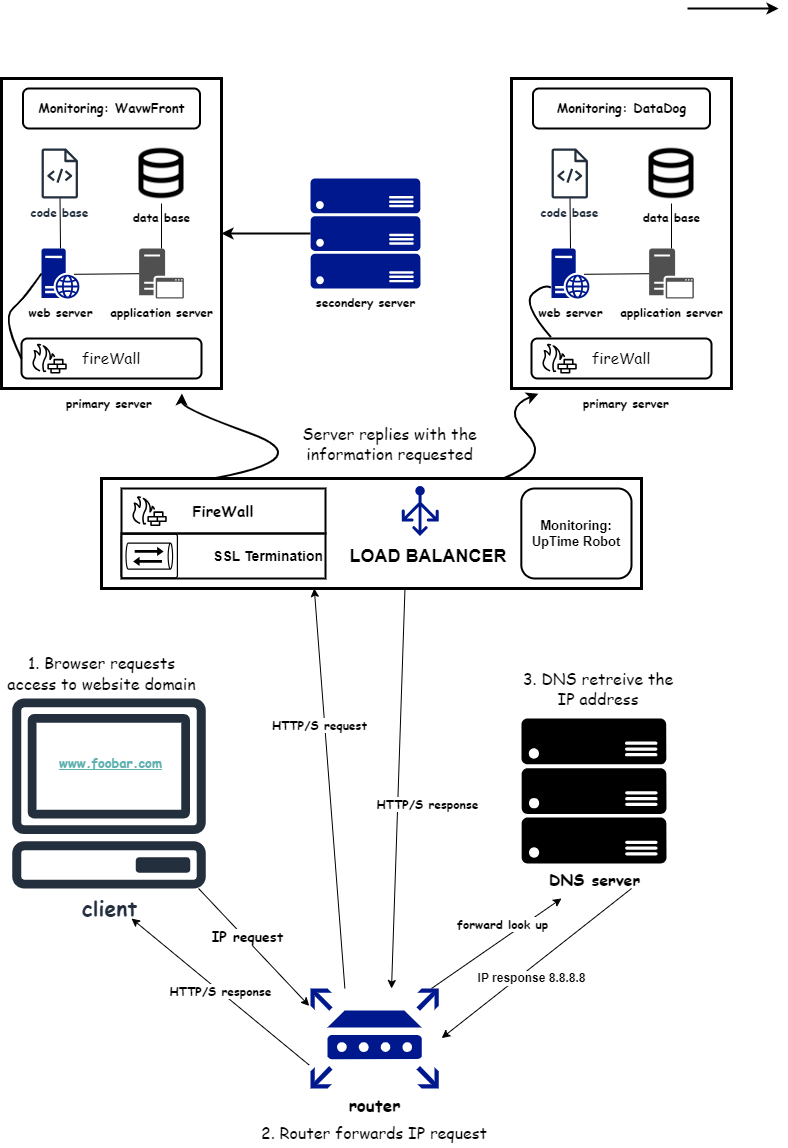

The diagram above was exported from draw.io. Its source (the exported page's mxGraphModel, read from the mxfile embedded in the PNG):
<mxGraphModel dx="936" dy="1689" grid="1" gridSize="10" guides="1" tooltips="1" connect="1" arrows="1" fold="1" page="1" pageScale="1" pageWidth="827" pageHeight="1169" math="0" shadow="0">
  <root>
    <mxCell id="0" />
    <mxCell id="1" parent="0" />
    <mxCell id="mjTbAEsZqX8eCue5K5IC-1" value="" style="rounded=0;whiteSpace=wrap;html=1;fillColor=none;strokeWidth=3;" parent="1" vertex="1">
      <mxGeometry x="50" y="20" width="220" height="310" as="geometry" />
    </mxCell>
    <mxCell id="mjTbAEsZqX8eCue5K5IC-2" value="&lt;font face=&quot;Comic Sans MS&quot;&gt;&lt;b&gt;code base&lt;/b&gt;&lt;/font&gt;" style="sketch=0;outlineConnect=0;fontColor=#232F3E;gradientColor=none;fillColor=#232F3D;strokeColor=none;dashed=0;verticalLabelPosition=bottom;verticalAlign=top;align=center;html=1;fontSize=12;fontStyle=0;aspect=fixed;pointerEvents=1;shape=mxgraph.aws4.source_code;" parent="1" vertex="1">
      <mxGeometry x="90" y="90" width="36.54" height="50" as="geometry" />
    </mxCell>
    <mxCell id="mjTbAEsZqX8eCue5K5IC-3" value="&lt;font face=&quot;Comic Sans MS&quot;&gt;&lt;b&gt;data base&lt;/b&gt;&lt;/font&gt;" style="shape=image;html=1;verticalAlign=top;verticalLabelPosition=bottom;labelBackgroundColor=#ffffff;imageAspect=0;aspect=fixed;image=https://cdn0.iconfinder.com/data/icons/evericons-24px-vol-2/24/database-128.png" parent="1" vertex="1">
      <mxGeometry x="180" y="85" width="60" height="60" as="geometry" />
    </mxCell>
    <mxCell id="mjTbAEsZqX8eCue5K5IC-4" value="&lt;font face=&quot;Comic Sans MS&quot;&gt;&lt;b&gt;application server&lt;/b&gt;&lt;/font&gt;" style="sketch=0;pointerEvents=1;shadow=0;dashed=0;html=1;strokeColor=none;fillColor=#505050;labelPosition=center;verticalLabelPosition=bottom;verticalAlign=top;outlineConnect=0;align=center;shape=mxgraph.office.servers.application_server;" parent="1" vertex="1">
      <mxGeometry x="187.63" y="190" width="44.73" height="50" as="geometry" />
    </mxCell>
    <mxCell id="mjTbAEsZqX8eCue5K5IC-6" value="&lt;font face=&quot;Comic Sans MS&quot;&gt;&lt;b&gt;web server&lt;/b&gt;&lt;/font&gt;" style="sketch=0;aspect=fixed;pointerEvents=1;shadow=0;dashed=0;html=1;strokeColor=none;labelPosition=center;verticalLabelPosition=bottom;verticalAlign=top;align=center;fillColor=#00188D;shape=mxgraph.mscae.enterprise.web_server" parent="1" vertex="1">
      <mxGeometry x="90" y="190" width="38" height="50" as="geometry" />
    </mxCell>
    <mxCell id="mjTbAEsZqX8eCue5K5IC-7" value="" style="endArrow=none;html=1;rounded=0;exitX=0.854;exitY=0.516;exitDx=0;exitDy=0;exitPerimeter=0;" parent="1" source="mjTbAEsZqX8eCue5K5IC-6" target="mjTbAEsZqX8eCue5K5IC-4" edge="1">
      <mxGeometry width="50" height="50" relative="1" as="geometry">
        <mxPoint x="340" y="260" as="sourcePoint" />
        <mxPoint x="390" y="210" as="targetPoint" />
      </mxGeometry>
    </mxCell>
    <mxCell id="mjTbAEsZqX8eCue5K5IC-9" value="" style="endArrow=none;html=1;rounded=0;entryX=0.5;entryY=1;entryDx=0;entryDy=0;" parent="1" source="mjTbAEsZqX8eCue5K5IC-4" target="mjTbAEsZqX8eCue5K5IC-3" edge="1">
      <mxGeometry width="50" height="50" relative="1" as="geometry">
        <mxPoint x="340" y="260" as="sourcePoint" />
        <mxPoint x="390" y="210" as="targetPoint" />
      </mxGeometry>
    </mxCell>
    <mxCell id="mjTbAEsZqX8eCue5K5IC-11" value="" style="endArrow=none;html=1;rounded=0;exitX=0.5;exitY=0;exitDx=0;exitDy=0;exitPerimeter=0;" parent="1" source="mjTbAEsZqX8eCue5K5IC-6" target="mjTbAEsZqX8eCue5K5IC-2" edge="1">
      <mxGeometry width="50" height="50" relative="1" as="geometry">
        <mxPoint x="230" y="210" as="sourcePoint" />
        <mxPoint x="230" y="165" as="targetPoint" />
      </mxGeometry>
    </mxCell>
    <mxCell id="mjTbAEsZqX8eCue5K5IC-12" value="&lt;b&gt;&lt;font face=&quot;Comic Sans MS&quot;&gt;primary server&lt;/font&gt;&lt;/b&gt;" style="text;html=1;strokeColor=none;fillColor=none;align=center;verticalAlign=middle;whiteSpace=wrap;rounded=0;" parent="1" vertex="1">
      <mxGeometry x="102.5" y="330" width="110" height="30" as="geometry" />
    </mxCell>
    <mxCell id="mjTbAEsZqX8eCue5K5IC-13" value="" style="rounded=0;whiteSpace=wrap;html=1;fillColor=none;strokeWidth=3;" parent="1" vertex="1">
      <mxGeometry x="560" y="20" width="220" height="310" as="geometry" />
    </mxCell>
    <mxCell id="mjTbAEsZqX8eCue5K5IC-14" value="&lt;font face=&quot;Comic Sans MS&quot;&gt;&lt;b&gt;code base&lt;/b&gt;&lt;/font&gt;" style="sketch=0;outlineConnect=0;fontColor=#232F3E;gradientColor=none;fillColor=#232F3D;strokeColor=none;dashed=0;verticalLabelPosition=bottom;verticalAlign=top;align=center;html=1;fontSize=12;fontStyle=0;aspect=fixed;pointerEvents=1;shape=mxgraph.aws4.source_code;" parent="1" vertex="1">
      <mxGeometry x="600" y="90" width="36.54" height="50" as="geometry" />
    </mxCell>
    <mxCell id="mjTbAEsZqX8eCue5K5IC-15" value="&lt;font face=&quot;Comic Sans MS&quot;&gt;&lt;b&gt;data base&lt;/b&gt;&lt;/font&gt;" style="shape=image;html=1;verticalAlign=top;verticalLabelPosition=bottom;labelBackgroundColor=#ffffff;imageAspect=0;aspect=fixed;image=https://cdn0.iconfinder.com/data/icons/evericons-24px-vol-2/24/database-128.png" parent="1" vertex="1">
      <mxGeometry x="690" y="85" width="60" height="60" as="geometry" />
    </mxCell>
    <mxCell id="mjTbAEsZqX8eCue5K5IC-16" value="&lt;font face=&quot;Comic Sans MS&quot;&gt;&lt;b&gt;application server&lt;/b&gt;&lt;/font&gt;" style="sketch=0;pointerEvents=1;shadow=0;dashed=0;html=1;strokeColor=none;fillColor=#505050;labelPosition=center;verticalLabelPosition=bottom;verticalAlign=top;outlineConnect=0;align=center;shape=mxgraph.office.servers.application_server;" parent="1" vertex="1">
      <mxGeometry x="697.63" y="190" width="44.73" height="50" as="geometry" />
    </mxCell>
    <mxCell id="mjTbAEsZqX8eCue5K5IC-17" value="&lt;font face=&quot;Comic Sans MS&quot;&gt;&lt;b&gt;web server&lt;/b&gt;&lt;/font&gt;" style="sketch=0;aspect=fixed;pointerEvents=1;shadow=0;dashed=0;html=1;strokeColor=none;labelPosition=center;verticalLabelPosition=bottom;verticalAlign=top;align=center;fillColor=#00188D;shape=mxgraph.mscae.enterprise.web_server" parent="1" vertex="1">
      <mxGeometry x="600" y="190" width="38" height="50" as="geometry" />
    </mxCell>
    <mxCell id="mjTbAEsZqX8eCue5K5IC-18" value="" style="endArrow=none;html=1;rounded=0;exitX=0.854;exitY=0.516;exitDx=0;exitDy=0;exitPerimeter=0;" parent="1" source="mjTbAEsZqX8eCue5K5IC-17" target="mjTbAEsZqX8eCue5K5IC-16" edge="1">
      <mxGeometry width="50" height="50" relative="1" as="geometry">
        <mxPoint x="850" y="260" as="sourcePoint" />
        <mxPoint x="900" y="210" as="targetPoint" />
      </mxGeometry>
    </mxCell>
    <mxCell id="mjTbAEsZqX8eCue5K5IC-19" value="" style="endArrow=none;html=1;rounded=0;entryX=0.5;entryY=1;entryDx=0;entryDy=0;" parent="1" source="mjTbAEsZqX8eCue5K5IC-16" target="mjTbAEsZqX8eCue5K5IC-15" edge="1">
      <mxGeometry width="50" height="50" relative="1" as="geometry">
        <mxPoint x="850" y="260" as="sourcePoint" />
        <mxPoint x="900" y="210" as="targetPoint" />
      </mxGeometry>
    </mxCell>
    <mxCell id="mjTbAEsZqX8eCue5K5IC-21" value="" style="endArrow=none;html=1;rounded=0;exitX=0.5;exitY=0;exitDx=0;exitDy=0;exitPerimeter=0;" parent="1" source="mjTbAEsZqX8eCue5K5IC-17" target="mjTbAEsZqX8eCue5K5IC-14" edge="1">
      <mxGeometry width="50" height="50" relative="1" as="geometry">
        <mxPoint x="740" y="210" as="sourcePoint" />
        <mxPoint x="740" y="165" as="targetPoint" />
      </mxGeometry>
    </mxCell>
    <mxCell id="mjTbAEsZqX8eCue5K5IC-22" value="&lt;b&gt;&lt;font face=&quot;Comic Sans MS&quot;&gt;primary server&lt;/font&gt;&lt;/b&gt;" style="text;html=1;strokeColor=none;fillColor=none;align=center;verticalAlign=middle;whiteSpace=wrap;rounded=0;" parent="1" vertex="1">
      <mxGeometry x="620" y="330" width="110" height="30" as="geometry" />
    </mxCell>
    <mxCell id="mjTbAEsZqX8eCue5K5IC-23" value="&lt;font face=&quot;Comic Sans MS&quot;&gt;&lt;b&gt;secondery server&lt;/b&gt;&lt;/font&gt;" style="sketch=0;aspect=fixed;pointerEvents=1;shadow=0;dashed=0;html=1;strokeColor=none;labelPosition=center;verticalLabelPosition=bottom;verticalAlign=top;align=center;fillColor=#00188D;shape=mxgraph.azure.server_rack" parent="1" vertex="1">
      <mxGeometry x="359" y="120" width="110" height="110" as="geometry" />
    </mxCell>
    <mxCell id="mjTbAEsZqX8eCue5K5IC-24" value="" style="endArrow=classic;html=1;rounded=0;entryX=1;entryY=0.5;entryDx=0;entryDy=0;strokeWidth=2;" parent="1" source="mjTbAEsZqX8eCue5K5IC-23" target="mjTbAEsZqX8eCue5K5IC-1" edge="1">
      <mxGeometry width="50" height="50" relative="1" as="geometry">
        <mxPoint x="350" y="175" as="sourcePoint" />
        <mxPoint x="430" y="210" as="targetPoint" />
      </mxGeometry>
    </mxCell>
    <mxCell id="mjTbAEsZqX8eCue5K5IC-25" value="" style="endArrow=classic;html=1;rounded=0;entryX=0;entryY=0.5;entryDx=0;entryDy=0;strokeWidth=2;exitX=1;exitY=0.5;exitDx=0;exitDy=0;exitPerimeter=0;" parent="1" edge="1">
      <mxGeometry width="50" height="50" relative="1" as="geometry">
        <mxPoint x="736" y="-50" as="sourcePoint" />
        <mxPoint x="827" y="-50" as="targetPoint" />
      </mxGeometry>
    </mxCell>
    <mxCell id="mjTbAEsZqX8eCue5K5IC-30" value="" style="curved=1;endArrow=classic;html=1;rounded=0;entryX=0.122;entryY=1.017;entryDx=0;entryDy=0;strokeWidth=2;entryPerimeter=0;" parent="1" source="dZbUtF2bZwAzIB1Hgm8S-10" target="mjTbAEsZqX8eCue5K5IC-13" edge="1">
      <mxGeometry width="50" height="50" relative="1" as="geometry">
        <mxPoint x="525.6000000000001" y="420" as="sourcePoint" />
        <mxPoint x="600" y="350" as="targetPoint" />
        <Array as="points">
          <mxPoint x="600" y="400" />
          <mxPoint x="550" y="350" />
        </Array>
      </mxGeometry>
    </mxCell>
    <mxCell id="mjTbAEsZqX8eCue5K5IC-31" value="" style="curved=1;endArrow=classic;html=1;rounded=0;entryX=0.82;entryY=1.016;entryDx=0;entryDy=0;strokeWidth=2;entryPerimeter=0;exitX=0.212;exitY=-0.005;exitDx=0;exitDy=0;exitPerimeter=0;" parent="1" source="dZbUtF2bZwAzIB1Hgm8S-10" target="mjTbAEsZqX8eCue5K5IC-1" edge="1">
      <mxGeometry width="50" height="50" relative="1" as="geometry">
        <mxPoint x="340.0799999999999" y="420" as="sourcePoint" />
        <mxPoint x="383" y="280" as="targetPoint" />
        <Array as="points">
          <mxPoint x="368" y="400" />
          <mxPoint x="230" y="350" />
        </Array>
      </mxGeometry>
    </mxCell>
    <mxCell id="mjTbAEsZqX8eCue5K5IC-33" value="&lt;font size=&quot;1&quot; face=&quot;Comic Sans MS&quot;&gt;&lt;b style=&quot;font-size: 21px;&quot;&gt;client&lt;/b&gt;&lt;/font&gt;" style="sketch=0;outlineConnect=0;fontColor=#232F3E;gradientColor=none;fillColor=#232F3D;strokeColor=none;dashed=0;verticalLabelPosition=bottom;verticalAlign=top;align=center;html=1;fontSize=12;fontStyle=0;aspect=fixed;pointerEvents=1;shape=mxgraph.aws4.client;" parent="1" vertex="1">
      <mxGeometry x="60" y="640" width="195" height="190" as="geometry" />
    </mxCell>
    <mxCell id="mjTbAEsZqX8eCue5K5IC-34" value="&lt;font color=&quot;#5fb0b0&quot; size=&quot;1&quot; face=&quot;Comic Sans MS&quot;&gt;&lt;u style=&quot;font-size: 13px;&quot;&gt;&lt;b style=&quot;&quot;&gt;www.foobar.com&lt;/b&gt;&lt;/u&gt;&lt;/font&gt;" style="text;html=1;strokeColor=none;fillColor=none;align=center;verticalAlign=middle;whiteSpace=wrap;rounded=0;" parent="1" vertex="1">
      <mxGeometry x="127.5" y="690" width="62.5" height="30" as="geometry" />
    </mxCell>
    <mxCell id="mjTbAEsZqX8eCue5K5IC-35" value="&lt;b&gt;&lt;font style=&quot;font-size: 17px;&quot; face=&quot;Comic Sans MS&quot;&gt;router&lt;/font&gt;&lt;/b&gt;" style="sketch=0;aspect=fixed;pointerEvents=1;shadow=0;dashed=0;html=1;strokeColor=none;labelPosition=center;verticalLabelPosition=bottom;verticalAlign=top;align=center;fillColor=#00188D;shape=mxgraph.mscae.enterprise.router" parent="1" vertex="1">
      <mxGeometry x="359" y="930" width="128.21" height="100" as="geometry" />
    </mxCell>
    <mxCell id="mjTbAEsZqX8eCue5K5IC-36" value="&lt;b&gt;&lt;font style=&quot;font-size: 16px;&quot; face=&quot;Comic Sans MS&quot;&gt;DNS server&lt;/font&gt;&lt;/b&gt;" style="sketch=0;aspect=fixed;pointerEvents=1;shadow=0;dashed=0;html=1;strokeColor=none;labelPosition=center;verticalLabelPosition=bottom;verticalAlign=top;align=center;fillColor=#000000;shape=mxgraph.azure.server_rack" parent="1" vertex="1">
      <mxGeometry x="570" y="660" width="145" height="145" as="geometry" />
    </mxCell>
    <mxCell id="mjTbAEsZqX8eCue5K5IC-37" value="&lt;b&gt;&lt;font style=&quot;font-size: 14px;&quot; face=&quot;Comic Sans MS&quot;&gt;IP request&lt;/font&gt;&lt;/b&gt;" style="endArrow=classic;html=1;rounded=0;entryX=-0.01;entryY=0.174;entryDx=0;entryDy=0;entryPerimeter=0;" parent="1" source="mjTbAEsZqX8eCue5K5IC-33" target="mjTbAEsZqX8eCue5K5IC-35" edge="1">
      <mxGeometry x="-0.1414" y="2" width="50" height="50" relative="1" as="geometry">
        <mxPoint x="460" y="800" as="sourcePoint" />
        <mxPoint x="510" y="750" as="targetPoint" />
        <mxPoint as="offset" />
      </mxGeometry>
    </mxCell>
    <mxCell id="mjTbAEsZqX8eCue5K5IC-38" value="&lt;b&gt;&lt;font style=&quot;font-size: 12px;&quot; face=&quot;Comic Sans MS&quot;&gt;HTTP/S response&lt;/font&gt;&lt;/b&gt;" style="endArrow=classic;html=1;rounded=0;exitX=-0.01;exitY=0.766;exitDx=0;exitDy=0;exitPerimeter=0;" parent="1" source="mjTbAEsZqX8eCue5K5IC-35" edge="1">
      <mxGeometry width="50" height="50" relative="1" as="geometry">
        <mxPoint x="460" y="790" as="sourcePoint" />
        <mxPoint x="180" y="860" as="targetPoint" />
      </mxGeometry>
    </mxCell>
    <mxCell id="mjTbAEsZqX8eCue5K5IC-39" value="&lt;b&gt;&lt;font style=&quot;font-size: 12px;&quot; face=&quot;Comic Sans MS&quot;&gt;HTTP/S request&lt;/font&gt;&lt;/b&gt;" style="endArrow=classic;html=1;rounded=0;exitX=0.268;exitY=-0.001;exitDx=0;exitDy=0;exitPerimeter=0;entryX=0.394;entryY=1;entryDx=0;entryDy=0;entryPerimeter=0;" parent="1" source="mjTbAEsZqX8eCue5K5IC-35" edge="1" target="dZbUtF2bZwAzIB1Hgm8S-10">
      <mxGeometry x="0.3176" y="5" width="50" height="50" relative="1" as="geometry">
        <mxPoint x="460" y="790" as="sourcePoint" />
        <mxPoint x="380" y="520" as="targetPoint" />
        <mxPoint as="offset" />
      </mxGeometry>
    </mxCell>
    <mxCell id="mjTbAEsZqX8eCue5K5IC-40" value="&lt;b&gt;&lt;font style=&quot;font-size: 12px;&quot; face=&quot;Comic Sans MS&quot;&gt;HTTP/S response&lt;/font&gt;&lt;/b&gt;" style="endArrow=classic;html=1;rounded=0;entryX=0.632;entryY=0;entryDx=0;entryDy=0;entryPerimeter=0;exitX=0.562;exitY=0.998;exitDx=0;exitDy=0;exitPerimeter=0;" parent="1" target="mjTbAEsZqX8eCue5K5IC-35" edge="1" source="dZbUtF2bZwAzIB1Hgm8S-10">
      <mxGeometry x="0.0732" y="30" width="50" height="50" relative="1" as="geometry">
        <mxPoint x="440" y="520" as="sourcePoint" />
        <mxPoint x="510" y="740" as="targetPoint" />
        <mxPoint as="offset" />
      </mxGeometry>
    </mxCell>
    <mxCell id="mjTbAEsZqX8eCue5K5IC-41" value="&lt;b&gt;&lt;font style=&quot;font-size: 12px;&quot; face=&quot;Comic Sans MS&quot;&gt;forward look up&lt;/font&gt;&lt;/b&gt;" style="endArrow=classic;html=1;rounded=0;" parent="1" edge="1">
      <mxGeometry x="0.2062" y="12" width="50" height="50" relative="1" as="geometry">
        <mxPoint x="480" y="930" as="sourcePoint" />
        <mxPoint x="610" y="840" as="targetPoint" />
        <mxPoint as="offset" />
      </mxGeometry>
    </mxCell>
    <mxCell id="mjTbAEsZqX8eCue5K5IC-42" value="&lt;b&gt;&lt;font style=&quot;font-size: 12px;&quot;&gt;IP response 8.8.8.8&lt;/font&gt;&lt;/b&gt;" style="endArrow=classic;html=1;rounded=0;entryX=1.023;entryY=0.496;entryDx=0;entryDy=0;entryPerimeter=0;" parent="1" target="mjTbAEsZqX8eCue5K5IC-35" edge="1">
      <mxGeometry x="0.1109" y="9" width="50" height="50" relative="1" as="geometry">
        <mxPoint x="680" y="830" as="sourcePoint" />
        <mxPoint x="510" y="740" as="targetPoint" />
        <mxPoint as="offset" />
      </mxGeometry>
    </mxCell>
    <mxCell id="mjTbAEsZqX8eCue5K5IC-44" value="&lt;font style=&quot;font-size: 16px;&quot; face=&quot;Comic Sans MS&quot;&gt;1. Browser requests access to website domain&lt;/font&gt;" style="text;html=1;strokeColor=none;fillColor=none;align=center;verticalAlign=middle;whiteSpace=wrap;rounded=0;fontSize=16;" parent="1" vertex="1">
      <mxGeometry x="50" y="600" width="201.25" height="30" as="geometry" />
    </mxCell>
    <mxCell id="mjTbAEsZqX8eCue5K5IC-45" value="&lt;font face=&quot;Comic Sans MS&quot; style=&quot;font-size: 16px;&quot;&gt;&lt;span style=&quot;font-size: 16px;&quot;&gt;2. Router forwards IP request&lt;/span&gt;&lt;/font&gt;" style="text;html=1;strokeColor=none;fillColor=none;align=center;verticalAlign=middle;whiteSpace=wrap;rounded=0;fontSize=16;fontStyle=0" parent="1" vertex="1">
      <mxGeometry x="303.11" y="1060" width="240" height="30" as="geometry" />
    </mxCell>
    <mxCell id="mjTbAEsZqX8eCue5K5IC-46" value="3. DNS retreive the IP address" style="text;html=1;strokeColor=none;fillColor=none;align=center;verticalAlign=middle;whiteSpace=wrap;rounded=0;fontFamily=Comic Sans MS;fontSize=16;" parent="1" vertex="1">
      <mxGeometry x="563.75" y="610" width="166.25" height="40" as="geometry" />
    </mxCell>
    <mxCell id="mjTbAEsZqX8eCue5K5IC-47" value="&lt;font style=&quot;font-size: 16px;&quot; face=&quot;Comic Sans MS&quot;&gt;Server replies with the information requested&lt;/font&gt;" style="text;html=1;strokeColor=none;fillColor=none;align=center;verticalAlign=middle;whiteSpace=wrap;rounded=0;" parent="1" vertex="1">
      <mxGeometry x="343" y="370" width="191" height="30" as="geometry" />
    </mxCell>
    <mxCell id="dZbUtF2bZwAzIB1Hgm8S-2" value="&lt;font style=&quot;font-size: 15px;&quot; face=&quot;Comic Sans MS&quot;&gt;fireWall&lt;/font&gt;" style="rounded=1;whiteSpace=wrap;html=1;fillColor=none;strokeWidth=2;" vertex="1" parent="1">
      <mxGeometry x="70" y="280" width="180" height="40" as="geometry" />
    </mxCell>
    <mxCell id="dZbUtF2bZwAzIB1Hgm8S-3" value="" style="sketch=0;outlineConnect=0;fontColor=#232F3E;gradientColor=none;fillColor=#000000;strokeColor=none;dashed=0;verticalLabelPosition=bottom;verticalAlign=top;align=center;html=1;fontSize=12;fontStyle=0;aspect=fixed;pointerEvents=1;shape=mxgraph.aws4.generic_firewall;" vertex="1" parent="1">
      <mxGeometry x="80" y="285" width="35.45" height="30" as="geometry" />
    </mxCell>
    <mxCell id="dZbUtF2bZwAzIB1Hgm8S-4" value="&lt;font style=&quot;font-size: 15px;&quot; face=&quot;Comic Sans MS&quot;&gt;fireWall&lt;/font&gt;" style="rounded=1;whiteSpace=wrap;html=1;fillColor=none;strokeWidth=2;" vertex="1" parent="1">
      <mxGeometry x="580" y="280" width="180" height="40" as="geometry" />
    </mxCell>
    <mxCell id="dZbUtF2bZwAzIB1Hgm8S-5" value="" style="sketch=0;outlineConnect=0;fontColor=#232F3E;gradientColor=none;fillColor=#000000;strokeColor=none;dashed=0;verticalLabelPosition=bottom;verticalAlign=top;align=center;html=1;fontSize=12;fontStyle=0;aspect=fixed;pointerEvents=1;shape=mxgraph.aws4.generic_firewall;" vertex="1" parent="1">
      <mxGeometry x="590" y="285" width="35.45" height="30" as="geometry" />
    </mxCell>
    <mxCell id="dZbUtF2bZwAzIB1Hgm8S-6" value="&lt;b&gt;&lt;font style=&quot;font-size: 13px;&quot; face=&quot;Comic Sans MS&quot;&gt;Monitoring: DataDog&lt;/font&gt;&lt;/b&gt;" style="rounded=1;whiteSpace=wrap;html=1;fillColor=none;strokeWidth=2;" vertex="1" parent="1">
      <mxGeometry x="581.5" y="30" width="177" height="40" as="geometry" />
    </mxCell>
    <mxCell id="dZbUtF2bZwAzIB1Hgm8S-7" value="&lt;b&gt;&lt;font style=&quot;font-size: 13px;&quot; face=&quot;Comic Sans MS&quot;&gt;Monitoring: WavwFront&lt;/font&gt;&lt;/b&gt;" style="rounded=1;whiteSpace=wrap;html=1;fillColor=none;strokeWidth=2;" vertex="1" parent="1">
      <mxGeometry x="71.5" y="30" width="177" height="40" as="geometry" />
    </mxCell>
    <mxCell id="dZbUtF2bZwAzIB1Hgm8S-8" value="" style="curved=1;endArrow=none;html=1;rounded=0;entryX=0;entryY=0.5;entryDx=0;entryDy=0;entryPerimeter=0;exitX=0;exitY=0.5;exitDx=0;exitDy=0;endFill=0;strokeWidth=2;" edge="1" parent="1" source="dZbUtF2bZwAzIB1Hgm8S-2" target="mjTbAEsZqX8eCue5K5IC-6">
      <mxGeometry width="50" height="50" relative="1" as="geometry">
        <mxPoint x="72.72000000000003" y="290" as="sourcePoint" />
        <mxPoint x="122.72000000000003" y="240" as="targetPoint" />
        <Array as="points">
          <mxPoint x="50" y="260" />
          <mxPoint x="72.72000000000003" y="240" />
        </Array>
      </mxGeometry>
    </mxCell>
    <mxCell id="dZbUtF2bZwAzIB1Hgm8S-9" value="" style="curved=1;endArrow=none;html=1;rounded=0;entryX=-0.015;entryY=0.781;entryDx=0;entryDy=0;entryPerimeter=0;exitX=0.108;exitY=-0.033;exitDx=0;exitDy=0;endFill=0;exitPerimeter=0;strokeWidth=2;" edge="1" parent="1" source="dZbUtF2bZwAzIB1Hgm8S-4" target="mjTbAEsZqX8eCue5K5IC-17">
      <mxGeometry width="50" height="50" relative="1" as="geometry">
        <mxPoint x="590" y="285" as="sourcePoint" />
        <mxPoint x="610" y="200" as="targetPoint" />
        <Array as="points">
          <mxPoint x="570" y="245" />
          <mxPoint x="592.72" y="225" />
        </Array>
      </mxGeometry>
    </mxCell>
    <mxCell id="dZbUtF2bZwAzIB1Hgm8S-10" value="" style="rounded=0;whiteSpace=wrap;html=1;fillColor=none;strokeWidth=3;" vertex="1" parent="1">
      <mxGeometry x="150" y="420" width="540" height="110" as="geometry" />
    </mxCell>
    <mxCell id="dZbUtF2bZwAzIB1Hgm8S-11" value="&lt;b&gt;&lt;font style=&quot;font-size: 13px;&quot;&gt;Monitoring: UpTime Robot&lt;/font&gt;&lt;/b&gt;" style="rounded=1;whiteSpace=wrap;html=1;fillColor=none;strokeWidth=2;" vertex="1" parent="1">
      <mxGeometry x="569.82" y="430" width="110.18" height="90" as="geometry" />
    </mxCell>
    <mxCell id="dZbUtF2bZwAzIB1Hgm8S-12" value="&lt;p style=&quot;line-height: 140%;&quot;&gt;&lt;b&gt;&lt;font style=&quot;font-size: 14px; background-color: rgb(255, 255, 255);&quot;&gt;SSL Termination&lt;/font&gt;&lt;/b&gt;&lt;/p&gt;" style="rounded=0;whiteSpace=wrap;html=1;strokeWidth=2;fillColor=none;align=right;" vertex="1" parent="1">
      <mxGeometry x="170" y="475" width="204" height="45" as="geometry" />
    </mxCell>
    <mxCell id="dZbUtF2bZwAzIB1Hgm8S-16" value="&lt;font size=&quot;1&quot; face=&quot;Comic Sans MS&quot;&gt;&lt;b style=&quot;font-size: 15px;&quot;&gt;FireWall&lt;/b&gt;&lt;/font&gt;" style="rounded=0;whiteSpace=wrap;html=1;strokeWidth=2;fillColor=none;" vertex="1" parent="1">
      <mxGeometry x="170" y="430" width="204" height="45" as="geometry" />
    </mxCell>
    <mxCell id="dZbUtF2bZwAzIB1Hgm8S-17" value="" style="sketch=0;outlineConnect=0;fontColor=#232F3E;gradientColor=none;fillColor=#000000;strokeColor=none;dashed=0;verticalLabelPosition=bottom;verticalAlign=top;align=center;html=1;fontSize=12;fontStyle=0;aspect=fixed;pointerEvents=1;shape=mxgraph.aws4.generic_firewall;" vertex="1" parent="1">
      <mxGeometry x="180" y="437.5" width="35.45" height="30" as="geometry" />
    </mxCell>
    <mxCell id="dZbUtF2bZwAzIB1Hgm8S-18" value="" style="sketch=0;points=[[0.015,0.015,0],[0.985,0.015,0],[0.985,0.985,0],[0.015,0.985,0],[0.25,0,0],[0.5,0,0],[0.75,0,0],[1,0.25,0],[1,0.5,0],[1,0.75,0],[0.75,1,0],[0.5,1,0],[0.25,1,0],[0,0.75,0],[0,0.5,0],[0,0.25,0]];verticalLabelPosition=bottom;html=1;verticalAlign=top;aspect=fixed;align=center;pointerEvents=1;shape=mxgraph.cisco19.rect;prIcon=ssl_terminator;fillColor=none;strokeColor=#000000;" vertex="1" parent="1">
      <mxGeometry x="168.92" y="475" width="57.6" height="45" as="geometry" />
    </mxCell>
    <mxCell id="dZbUtF2bZwAzIB1Hgm8S-19" value="" style="sketch=0;aspect=fixed;pointerEvents=1;shadow=0;dashed=0;html=1;strokeColor=none;labelPosition=center;verticalLabelPosition=bottom;verticalAlign=top;align=center;fillColor=#00188D;shape=mxgraph.azure.load_balancer_generic;fontColor=#000000;" vertex="1" parent="1">
      <mxGeometry x="450.21" y="427.5" width="37" height="50" as="geometry" />
    </mxCell>
    <mxCell id="dZbUtF2bZwAzIB1Hgm8S-20" value="&lt;h2&gt;&lt;b&gt;LOAD BALANCER&lt;/b&gt;&lt;/h2&gt;" style="text;html=1;strokeColor=none;fillColor=none;align=center;verticalAlign=middle;whiteSpace=wrap;rounded=0;" vertex="1" parent="1">
      <mxGeometry x="383.82" y="482.5" width="186" height="30" as="geometry" />
    </mxCell>
  </root>
</mxGraphModel>